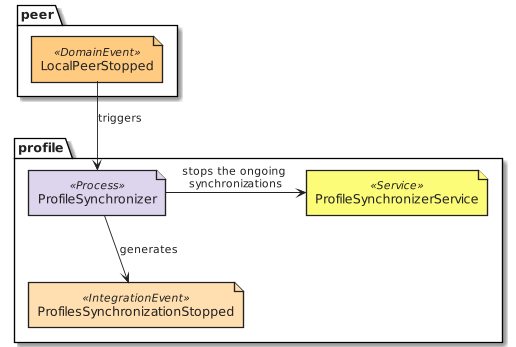

The diagram above was rendered by PlantUML. Its source (embedded in the PNG):
@startuml design_profile_eventstorming_synchronize_profiles_stop
!include common.eventstorming.puml
package peer {
  DomainEvent('LocalPeerStopped')
}
package profile {
  Process('ProfileSynchronizer')
  Service('ProfileSynchronizerService')
  IntegrationEvent('ProfilesSynchronizationStopped')
}

LocalPeerStopped -d-> ProfileSynchronizer : triggers
ProfileSynchronizer -r-> ProfileSynchronizerService : stops the ongoing synchronizations
ProfileSynchronizer --> ProfilesSynchronizationStopped : generates
@enduml